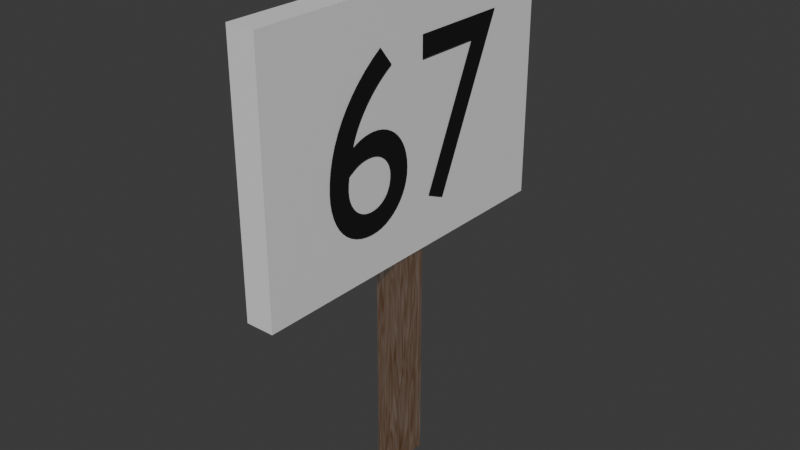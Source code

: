 # Source: RRizzsign.blend  (saved by Blender 4.1.24; exported with 4.5.12 LTS)
import bpy
from mathutils import Matrix  # noqa: F401  (used for matrix-valued properties, if any)

bpy.ops.wm.read_factory_settings(use_empty=True)
scene = bpy.context.scene
scene.name = 'Scene'

# ---- collections
col_collection = bpy.data.collections.new('Collection'); scene.collection.children.link(col_collection)

# ---- materials (node trees are filled in below, after node groups)
mat_material = bpy.data.materials.new('Material')
mat_material.alpha_threshold = 0.0
mat_material.use_transparent_shadow = False
mat_material.roughness = 0.5
mat_material.line_color = (0.0, 0.0, 0.0, 1.0)
mat_material_005 = bpy.data.materials.new('Material.005')
mat_material_005.use_transparent_shadow = False
mat_material_003 = bpy.data.materials.new('Material.003')
mat_material_003.use_transparent_shadow = False
mat_material_006 = bpy.data.materials.new('Material.006')
mat_material_006.alpha_threshold = 0.0
mat_material_006.use_transparent_shadow = False
mat_material_006.roughness = 0.5
mat_material_006.line_color = (0.0, 0.0, 0.0, 1.0)

# ---- material node trees
mat_material.use_nodes = True; mat_material.node_tree.nodes.clear()
_N = mat_material.node_tree.nodes; _L = mat_material.node_tree.links
n0 = _N.new('ShaderNodeOutputMaterial'); n0.name = 'Material Output'; n0.location = (966, 324)
n1 = _N.new('ShaderNodeBsdfPrincipled'); n1.name = 'Principled BSDF'; n1.location = (10, 300)
n1.inputs[0].default_value = (0.1211, 0.04858, 0.01235, 1.0)
n1.inputs[1].default_value = 1.0
n1.inputs[2].default_value = 1.0
n1.inputs[3].default_value = 1.45
n2 = _N.new('ShaderNodeAddShader'); n2.name = 'Add Shader'; n2.location = (492, 312)
n3 = _N.new('ShaderNodeTexNoise'); n3.name = 'Noise Texture'; n3.location = (299, 113)
n3.inputs[2].default_value = 4.4
n3.inputs[3].default_value = 0.3
n3.inputs[4].default_value = 0.0
n3.inputs[5].default_value = 0.0
n3.inputs[8].default_value = 3.1
n4 = _N.new('ShaderNodeMix'); n4.name = 'Mix'; n4.location = (574, 221)
n4.data_type = 'RGBA'
n4.inputs[0].default_value = 0.925
n4.inputs[7].default_value = (0.02106, 0.01152, 0.003176, 1.0)
_L.new(n2.outputs[0], n0.inputs[0])
_L.new(n3.outputs[0], n4.inputs[6])
_L.new(n1.outputs[0], n2.inputs[0])
_L.new(n4.outputs[2], n2.inputs[1])
n0.is_active_output = True
mat_material_005.use_nodes = True; mat_material_005.node_tree.nodes.clear()
_N = mat_material_005.node_tree.nodes; _L = mat_material_005.node_tree.links
n0 = _N.new('ShaderNodeBsdfPrincipled'); n0.name = 'Principled BSDF'; n0.location = (10, 300)
n1 = _N.new('ShaderNodeOutputMaterial'); n1.name = 'Material Output'; n1.location = (300, 300)
_L.new(n0.outputs[0], n1.inputs[0])
n1.is_active_output = True
mat_material_003.use_nodes = True; mat_material_003.node_tree.nodes.clear()
_N = mat_material_003.node_tree.nodes; _L = mat_material_003.node_tree.links
n0 = _N.new('ShaderNodeBsdfPrincipled'); n0.name = 'Principled BSDF'; n0.location = (10, 300)
n0.inputs[0].default_value = (0.01546, 0.01546, 0.01546, 1.0)
n0.inputs[1].default_value = 0.5285
n0.inputs[2].default_value = 0.7047
n1 = _N.new('ShaderNodeOutputMaterial'); n1.name = 'Material Output'; n1.location = (300, 300)
_L.new(n0.outputs[0], n1.inputs[0])
n1.is_active_output = True
mat_material_006.use_nodes = True; mat_material_006.node_tree.nodes.clear()
_N = mat_material_006.node_tree.nodes; _L = mat_material_006.node_tree.links
n0 = _N.new('ShaderNodeOutputMaterial'); n0.name = 'Material Output'; n0.location = (966, 324)
n1 = _N.new('ShaderNodeBsdfPrincipled'); n1.name = 'Principled BSDF'; n1.location = (10, 300)
n1.inputs[0].default_value = (0.1211, 0.04858, 0.01235, 1.0)
n1.inputs[1].default_value = 1.0
n1.inputs[2].default_value = 1.0
n1.inputs[3].default_value = 1.45
n2 = _N.new('ShaderNodeAddShader'); n2.name = 'Add Shader'; n2.location = (492, 312)
n3 = _N.new('ShaderNodeTexNoise'); n3.name = 'Noise Texture'; n3.location = (299, 113)
n3.inputs[2].default_value = 4.4
n3.inputs[3].default_value = 0.3
n3.inputs[4].default_value = 0.0
n3.inputs[5].default_value = 0.0
n3.inputs[8].default_value = 3.1
n4 = _N.new('ShaderNodeMix'); n4.name = 'Mix'; n4.location = (574, 221)
n4.data_type = 'RGBA'
n4.inputs[0].default_value = 0.925
n4.inputs[7].default_value = (0.02106, 0.01152, 0.003176, 1.0)
_L.new(n2.outputs[0], n0.inputs[0])
_L.new(n3.outputs[0], n4.inputs[6])
_L.new(n1.outputs[0], n2.inputs[0])
_L.new(n4.outputs[2], n2.inputs[1])
n0.is_active_output = True

# ---- world
world_world = bpy.data.worlds.new('World'); scene.world = world_world
world_world.use_nodes = True; world_world.node_tree.nodes.clear()
_N = world_world.node_tree.nodes; _L = world_world.node_tree.links
n0 = _N.new('ShaderNodeOutputWorld'); n0.name = 'World Output'; n0.location = (300, 300)
n1 = _N.new('ShaderNodeBackground'); n1.name = 'Background'; n1.location = (10, 300)
n1.inputs[0].default_value = (0.05088, 0.05088, 0.05088, 1.0)
_L.new(n1.outputs[0], n0.inputs[0])
n0.is_active_output = True
world_world.color = (0.05088, 0.05088, 0.05088)
world_world.use_sun_shadow = False
world_world.sun_shadow_jitter_overblur = 0.0

# ---- meshes
me_cube_002 = bpy.data.meshes.new('Cube.002')
me_cube_002.from_pydata([(-1.0, -1.0, -1.0), (-1.0, -1.0, 1.0), (-1.0, 1.0, -1.0), (-1.0, 1.0, 1.0), (1.0, -1.0, -1.0), (1.0, -1.0, 1.0), (1.0, 1.0, -1.0), (1.0, 1.0, 1.0)], [], [(0, 1, 3, 2), (2, 3, 7, 6), (6, 7, 5, 4), (4, 5, 1, 0), (2, 6, 4, 0), (7, 3, 1, 5)])
_uv = me_cube_002.uv_layers.new(name='UVMap')
_uv.uv.foreach_set('vector', [0.375, 0.0, 0.625, 0.0, 0.625, 0.25, 0.375, 0.25, 0.375, 0.25, 0.625, 0.25, 0.625, 0.5, 0.375, 0.5, 0.375, 0.5, 0.625, 0.5, 0.625, 0.75, 0.375, 0.75, 0.375, 0.75, 0.625, 0.75, 0.625, 1.0, 0.375, 1.0, 0.125, 0.5, 0.375, 0.5, 0.375, 0.75, 0.125, 0.75, 0.625, 0.5, 0.875, 0.5, 0.875, 0.75, 0.625, 0.75])
me_cube_002.materials.append(mat_material)
me_cube_002.update()
me_cube_003 = bpy.data.meshes.new('Cube.003')
me_cube_003.from_pydata([(-1.0, -1.0, -1.0), (-1.0, -1.0, 1.0), (-1.0, 1.0, -1.0), (-1.0, 1.0, 1.0), (1.0, -1.0, -1.0), (1.0, -1.0, 1.0), (1.0, 1.0, -1.0), (1.0, 1.0, 1.0)], [], [(0, 1, 3, 2), (2, 3, 7, 6), (6, 7, 5, 4), (4, 5, 1, 0), (2, 6, 4, 0), (7, 3, 1, 5)])
_uv = me_cube_003.uv_layers.new(name='UVMap')
_uv.uv.foreach_set('vector', [0.375, 0.0, 0.625, 0.0, 0.625, 0.25, 0.375, 0.25, 0.375, 0.25, 0.625, 0.25, 0.625, 0.5, 0.375, 0.5, 0.375, 0.5, 0.625, 0.5, 0.625, 0.75, 0.375, 0.75, 0.375, 0.75, 0.625, 0.75, 0.625, 1.0, 0.375, 1.0, 0.125, 0.5, 0.375, 0.5, 0.375, 0.75, 0.125, 0.75, 0.625, 0.5, 0.875, 0.5, 0.875, 0.75, 0.625, 0.75])
me_cube_003.materials.append(mat_material_005)
me_cube_003.update()
me_cube_005 = bpy.data.meshes.new('Cube.005')
me_cube_005.from_pydata([(-1.0, -1.0, -1.0), (-1.0, -1.0, 1.0), (-1.0, 1.0, -1.0), (-1.0, 1.0, 1.0), (1.0, -1.0, -1.0), (1.0, -1.0, 1.0), (1.0, 1.0, -1.0), (1.0, 1.0, 1.0)], [], [(0, 1, 3, 2), (2, 3, 7, 6), (6, 7, 5, 4), (4, 5, 1, 0), (2, 6, 4, 0), (7, 3, 1, 5)])
_uv = me_cube_005.uv_layers.new(name='UVMap')
_uv.uv.foreach_set('vector', [0.375, 0.0, 0.625, 0.0, 0.625, 0.25, 0.375, 0.25, 0.375, 0.25, 0.625, 0.25, 0.625, 0.5, 0.375, 0.5, 0.375, 0.5, 0.625, 0.5, 0.625, 0.75, 0.375, 0.75, 0.375, 0.75, 0.625, 0.75, 0.625, 1.0, 0.375, 1.0, 0.125, 0.5, 0.375, 0.5, 0.375, 0.75, 0.125, 0.75, 0.625, 0.5, 0.875, 0.5, 0.875, 0.75, 0.625, 0.75])
me_cube_005.materials.append(mat_material_006)
me_cube_005.update()

# ---- curves / text
txt_text_001 = bpy.data.curves.new('Text.001', 'FONT')
txt_text_001.dimensions = '2D'
txt_text_001.body = '67'
txt_text_001.materials.append(mat_material_003)
txt_text_001.underline_position = 0.8
txt_text_001.underline_height = 0.8

# ---- objects
ob_cube = bpy.data.objects.new('Cube', me_cube_002)
ob_cube_001 = bpy.data.objects.new('Cube.001', me_cube_003)
ob_text = bpy.data.objects.new('Text', txt_text_001)
ob_cube_002 = bpy.data.objects.new('Cube.002', me_cube_005)

# ---- transforms, parenting, visibility, modifiers, constraints
ob_cube.location = (0.0, 0.0, 0.0)
ob_cube.scale = (0.1066, 0.1741, 1.743)
ob_cube_001.location = (0.0, 0.0, 1.569)
ob_cube_001.scale = (0.1328, 1.643, 1.176)
ob_text.location = (0.1451, -1.085, 0.8112)
ob_text.rotation_euler = (1.571, -0.0, 1.571)
ob_text.scale = (2.177, 2.177, 2.177)
ob_cube_002.location = (0.0, 0.0, 1.424)
ob_cube_002.scale = (0.0966, 0.1578, 1.58)

# ---- collection membership
col_collection.objects.link(ob_cube)
col_collection.objects.link(ob_cube_001)
col_collection.objects.link(ob_text)
col_collection.objects.link(ob_cube_002)

# ---- scene / render settings (as saved in the file)
scene.frame_start = 1; scene.frame_end = 250; scene.frame_set(1)
scene.render.engine = 'BLENDER_EEVEE_NEXT'
scene.cycles.sampling_pattern = 'TABULATED_SOBOL'
scene.eevee.ray_tracing_options.trace_max_roughness = 0.0
bpy.context.view_layer.update()

# ---- added for rendering (the .blend has no active camera and no usable light): camera, sun
cam_auto = bpy.data.cameras.new('AutoCamera')
cam_auto.lens = 50.0
cam_auto.sensor_width = 36.0
cam_auto.clip_end = 1000.0
ob_auto_camera = bpy.data.objects.new('AutoCamera', cam_auto)
scene.collection.objects.link(ob_auto_camera)
ob_auto_camera.location = (5.35368, -6.41703, 4.90839)
ob_auto_camera.rotation_euler = (1.09748, -7.21219e-08, 0.694738)
scene.camera = ob_auto_camera
light_auto_sun = bpy.data.lights.new('AutoSun', 'SUN')
light_auto_sun.energy = 3.0
light_auto_sun.angle = 0.0523599
ob_auto_sun = bpy.data.objects.new('AutoSun', light_auto_sun)
scene.collection.objects.link(ob_auto_sun)
ob_auto_sun.rotation_euler = (0.872665, 0.174533, 0.523599)
bpy.context.view_layer.update()
